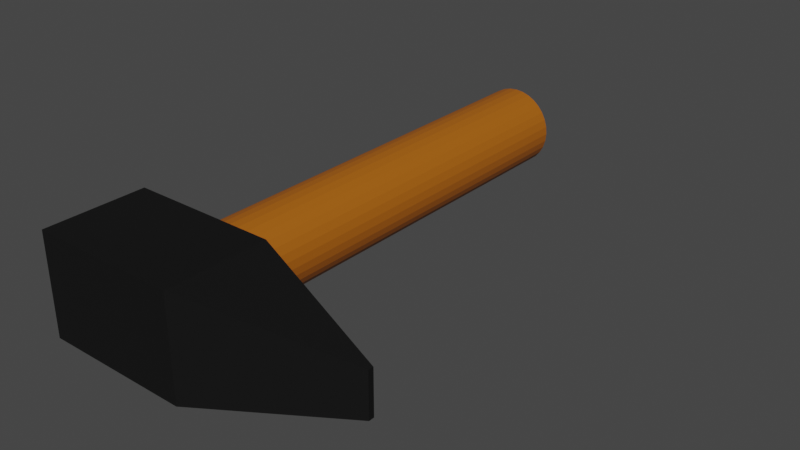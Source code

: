 # Source: Klopfer.blend  (saved by Blender 3.0.42; exported with 4.5.12 LTS)
import bpy
from mathutils import Matrix  # noqa: F401  (used for matrix-valued properties, if any)

bpy.ops.wm.read_factory_settings(use_empty=True)
scene = bpy.context.scene
scene.name = 'Scene'

# ---- collections
col_collection = bpy.data.collections.new('Collection'); scene.collection.children.link(col_collection)

# ---- materials (node trees are filled in below, after node groups)
mat_material_001 = bpy.data.materials.new('Material.001')
mat_material_001.use_transparent_shadow = False
mat_material_002 = bpy.data.materials.new('Material.002')
mat_material_002.use_transparent_shadow = False

# ---- material node trees
mat_material_001.use_nodes = True; mat_material_001.node_tree.nodes.clear()
_N = mat_material_001.node_tree.nodes; _L = mat_material_001.node_tree.links
n0 = _N.new('ShaderNodeBsdfPrincipled'); n0.name = 'Principled BSDF'; n0.location = (10, 300)
n0.distribution = 'GGX'
n0.subsurface_method = 'RANDOM_WALK_SKIN'
n0.inputs[0].default_value = (0.4109, 0.1143, 0.00464, 1.0)
n0.inputs[3].default_value = 1.45
n0.inputs[27].default_value = (0.0, 0.0, 0.0, 1.0)
n0.inputs[28].default_value = 1.0
n1 = _N.new('ShaderNodeOutputMaterial'); n1.name = 'Material Output'; n1.location = (300, 300)
_L.new(n0.outputs[0], n1.inputs[0])
n1.is_active_output = True
mat_material_002.use_nodes = True; mat_material_002.node_tree.nodes.clear()
_N = mat_material_002.node_tree.nodes; _L = mat_material_002.node_tree.links
n0 = _N.new('ShaderNodeBsdfPrincipled'); n0.name = 'Principled BSDF'; n0.location = (10, 300)
n0.distribution = 'GGX'
n0.subsurface_method = 'RANDOM_WALK_SKIN'
n0.inputs[0].default_value = (0.003642, 0.003642, 0.003642, 1.0)
n0.inputs[1].default_value = 0.3
n0.inputs[2].default_value = 0.7
n0.inputs[3].default_value = 1.45
n0.inputs[27].default_value = (0.0, 0.0, 0.0, 1.0)
n0.inputs[28].default_value = 1.0
n1 = _N.new('ShaderNodeOutputMaterial'); n1.name = 'Material Output'; n1.location = (300, 300)
_L.new(n0.outputs[0], n1.inputs[0])
n1.is_active_output = True

# ---- world
world_world = bpy.data.worlds.new('World'); scene.world = world_world
world_world.use_nodes = True; world_world.node_tree.nodes.clear()
_N = world_world.node_tree.nodes; _L = world_world.node_tree.links
n0 = _N.new('ShaderNodeOutputWorld'); n0.name = 'World Output'; n0.location = (300, 300)
n1 = _N.new('ShaderNodeBackground'); n1.name = 'Background'; n1.location = (10, 300)
n1.inputs[0].default_value = (0.05088, 0.05088, 0.05088, 1.0)
_L.new(n1.outputs[0], n0.inputs[0])
n0.is_active_output = True
world_world.color = (0.05088, 0.05088, 0.05088)
world_world.use_sun_shadow = False
world_world.sun_shadow_jitter_overblur = 0.0

# ---- meshes
me_cylinder_001 = bpy.data.meshes.new('Cylinder.001')
me_cylinder_001.from_pydata([(0.0, 1.52, 0.283), (0.0552, 1.52, 0.2775), (0.1083, 1.52, 0.2614), (0.1572, 1.52, 0.2353), (0.2001, 1.52, 0.2001), (0.2353, 1.52, 0.1572), (0.2614, 1.52, 0.1083), (0.2775, 1.52, 0.0552), (0.283, 1.52, 5.406e-08), (0.2775, 1.52, -0.0552), (0.2614, 1.52, -0.1083), (0.2353, 1.52, -0.1572), (0.2001, 1.52, -0.2001), (0.1572, 1.52, -0.2353), (0.1083, 1.52, -0.2614), (0.0552, 1.52, -0.2775), (-2.474e-08, 1.52, -0.283), (-0.0552, 1.52, -0.2775), (-0.1083, 1.52, -0.2614), (-0.1572, 1.52, -0.2353), (-0.2001, 1.52, -0.2001), (-0.2353, 1.52, -0.1572), (-0.2614, 1.52, -0.1083), (-0.2775, 1.52, -0.0552), (-0.283, 1.52, 6.98e-08), (-0.2775, 1.52, 0.0552), (-0.2614, 1.52, 0.1083), (-0.2353, 1.52, 0.1572), (-0.2001, 1.52, 0.2001), (-0.1572, 1.52, 0.2353), (-0.1083, 1.52, 0.2614), (-0.0552, 1.52, 0.2775), (-3.033e-09, 1.52, 0.283), (-5.846e-08, 1.52, -0.283), (-0.6377, -2.134, -0.3522), (-0.6377, -2.134, 0.3522), (-0.6377, -1.429, -0.3522), (-0.6377, -1.429, 0.3522), (0.391, -2.134, -0.3522), (0.391, -2.134, 0.3522), (0.391, -1.429, -0.3522), (0.391, -1.429, 0.3522), (1.429, -1.781, -0.1483), (1.429, -1.781, 0.1483), (1.429, -1.744, -0.1483), (1.429, -1.744, 0.1483), (0.0, -1.487, 0.283), (0.0552, -1.487, 0.2775), (0.1083, -1.487, 0.2614), (0.1572, -1.487, 0.2353), (0.2001, -1.487, 0.2001), (0.2353, -1.487, 0.1572), (0.2614, -1.487, 0.1083), (0.2775, -1.487, 0.0552), (0.283, -1.487, -7.739e-08), (0.2775, -1.487, -0.0552), (0.2614, -1.487, -0.1083), (0.2353, -1.487, -0.1572), (0.2001, -1.487, -0.2001), (0.1572, -1.487, -0.2353), (0.1083, -1.487, -0.2614), (0.0552, -1.487, -0.2775), (-2.474e-08, -1.487, -0.283), (-0.0552, -1.487, -0.2775), (-0.1083, -1.487, -0.2614), (-0.1572, -1.487, -0.2353), (-0.2001, -1.487, -0.2001), (-0.2353, -1.487, -0.1572), (-0.2614, -1.487, -0.1083), (-0.2775, -1.487, -0.0552), (-0.283, -1.487, -6.164e-08), (-0.2775, -1.487, 0.0552), (-0.2614, -1.487, 0.1083), (-0.2353, -1.487, 0.1572), (-0.2001, -1.487, 0.2001), (-0.1572, -1.487, 0.2353), (-0.1083, -1.487, 0.2614), (-0.0552, -1.487, 0.2775), (-3.033e-09, -1.487, 0.283), (-5.846e-08, -1.487, -0.283)], [], [(34, 35, 37, 36), (36, 37, 41, 40), (40, 41, 39, 38), (38, 39, 35, 34), (36, 40, 38, 34), (41, 37, 35, 39), (39, 38, 42, 43), (41, 40, 44, 45), (42, 44, 45, 43), (42, 38, 40, 44), (45, 41, 39, 43), (15, 14, 60, 61), (2, 1, 47, 48), (29, 28, 74, 75), (16, 15, 61, 62), (3, 2, 48, 49), (30, 29, 75, 76), (17, 16, 62, 63), (4, 3, 49, 50), (31, 30, 76, 77), (18, 17, 63, 64), (5, 4, 50, 51), (0, 31, 77, 46), (19, 18, 64, 65), (6, 5, 51, 52), (16, 33, 79, 62), (20, 19, 65, 66), (7, 6, 52, 53), (0, 32, 78, 46), (21, 20, 66, 67), (8, 7, 53, 54), (22, 21, 67, 68), (9, 8, 54, 55), (23, 22, 68, 69), (10, 9, 55, 56), (24, 23, 69, 70), (11, 10, 56, 57), (25, 24, 70, 71), (12, 11, 57, 58), (26, 25, 71, 72), (13, 12, 58, 59), (27, 26, 72, 73), (14, 13, 59, 60), (1, 0, 46, 47), (28, 27, 73, 74), (31, 0, 1), (30, 31, 1), (2, 29, 1), (3, 28, 2), (25, 26, 27), (28, 3, 4), (5, 27, 4), (28, 29, 2), (27, 5, 6), (6, 25, 27), (20, 21, 11), (25, 6, 7), (24, 25, 7), (24, 7, 8), (23, 24, 8), (23, 8, 9), (23, 9, 10), (10, 21, 23), (11, 21, 10), (21, 22, 23), (12, 20, 11), (29, 30, 1), (20, 12, 13), (19, 20, 13), (18, 19, 13), (18, 13, 14), (14, 16, 18), (15, 16, 14), (16, 17, 18), (27, 28, 4)])
me_cylinder_001.polygons.foreach_set('material_index', [1, 1, 1, 1, 1, 1, 1, 1, 1, 1, 1, 0, 0, 0, 0, 0, 0, 0, 0, 0, 0, 0, 0, 0, 0, 0, 0, 0, 0, 0, 0, 0, 0, 0, 0, 0, 0, 0, 0, 0, 0, 0, 0, 0, 0, 0, 0, 0, 0, 0, 0, 0, 0, 0, 0, 0, 0, 0, 0, 0, 0, 0, 0, 0, 0, 0, 0, 0, 0, 0, 0, 0, 0, 0, 0])
_uv = me_cylinder_001.uv_layers.new(name='UVMap')
_uv.uv.foreach_set('vector', [0.375, 0.0, 0.625, 0.0, 0.625, 0.25, 0.375, 0.25, 0.375, 0.25, 0.625, 0.25, 0.625, 0.5, 0.375, 0.5, 0.375, 0.5, 0.625, 0.5, 0.625, 0.75, 0.375, 0.75, 0.375, 0.75, 0.625, 0.75, 0.625, 1.0, 0.375, 1.0, 0.125, 0.5, 0.375, 0.5, 0.375, 0.75, 0.125, 0.75, 0.625, 0.5, 0.875, 0.5, 0.875, 0.75, 0.625, 0.75, 0.625, 0.75, 0.375, 0.75, 0.375, 0.75, 0.625, 0.75, 0.625, 0.5, 0.375, 0.5, 0.375, 0.5, 0.625, 0.5, 0.375, 0.75, 0.375, 0.5, 0.625, 0.5, 0.625, 0.75, 0.0, 0.0, 0.0, 0.0, 0.0, 0.0, 0.0, 0.0, 0.0, 0.0, 0.0, 0.0, 0.0, 0.0, 0.0, 0.0, 0.0, 0.0, 0.0, 0.0, 0.0, 0.0, 0.0, 0.0, 0.0, 0.0, 0.0, 0.0, 0.0, 0.0, 0.0, 0.0, 0.0, 0.0, 0.0, 0.0, 0.0, 0.0, 0.0, 0.0, 0.0, 0.0, 0.0, 0.0, 0.0, 0.0, 0.0, 0.0, 0.0, 0.0, 0.0, 0.0, 0.0, 0.0, 0.0, 0.0, 0.0, 0.0, 0.0, 0.0, 0.0, 0.0, 0.0, 0.0, 0.0, 0.0, 0.0, 0.0, 0.0, 0.0, 0.0, 0.0, 0.0, 0.0, 0.0, 0.0, 0.0, 0.0, 0.0, 0.0, 0.0, 0.0, 0.0, 0.0, 0.0, 0.0, 0.0, 0.0, 0.0, 0.0, 0.0, 0.0, 0.0, 0.0, 0.0, 0.0, 0.0, 0.0, 0.0, 0.0, 0.0, 0.0, 0.0, 0.0, 0.0, 0.0, 0.0, 0.0, 0.0, 0.0, 0.0, 0.0, 0.0, 0.0, 0.0, 0.0, 0.0, 0.0, 0.0, 0.0, 0.0, 0.0, 0.0, 0.0, 0.0, 0.0, 0.0, 0.0, 0.0, 0.0, 0.0, 0.0, 0.0, 0.0, 0.0, 0.0, 0.0, 0.0, 0.0, 0.0, 0.0, 0.0, 0.0, 0.0, 0.0, 0.0, 0.0, 0.0, 0.0, 0.0, 0.0, 0.0, 0.0, 0.0, 0.0, 0.0, 0.0, 0.0, 0.0, 0.0, 0.0, 0.0, 0.0, 0.0, 0.0, 0.0, 0.0, 0.0, 0.0, 0.0, 0.0, 0.0, 0.0, 0.0, 0.0, 0.0, 0.0, 0.0, 0.0, 0.0, 0.0, 0.0, 0.0, 0.0, 0.0, 0.0, 0.0, 0.0, 0.0, 0.0, 0.0, 0.0, 0.0, 0.0, 0.0, 0.0, 0.0, 0.0, 0.0, 0.0, 0.0, 0.0, 0.0, 0.0, 0.0, 0.0, 0.0, 0.0, 0.0, 0.0, 0.0, 0.0, 0.0, 0.0, 0.0, 0.0, 0.0, 0.0, 0.0, 0.0, 0.0, 0.0, 0.0, 0.0, 0.0, 0.0, 0.0, 0.0, 0.0, 0.0, 0.0, 0.0, 0.0, 0.0, 0.0, 0.0, 0.0, 0.0, 0.0, 0.0, 0.0, 0.0, 0.0, 0.0, 0.0, 0.0, 0.0, 0.0, 0.0, 0.0, 0.0, 0.0, 0.0, 0.0, 0.0, 0.0, 0.0, 0.0, 0.0, 0.0, 0.0, 0.0, 0.0, 0.0, 0.0, 0.0, 0.0, 0.0, 0.0, 0.0, 0.0, 0.0, 0.0, 0.0, 0.0, 0.0, 0.0, 0.0, 0.0, 0.0, 0.0, 0.0, 0.0, 0.0, 0.0, 0.0, 0.0, 0.0, 0.0, 0.0, 0.0, 0.0, 0.0, 0.0, 0.0, 0.0, 0.0, 0.0, 0.0, 0.0, 0.0, 0.0, 0.0, 0.0, 0.0, 0.0, 0.0, 0.0, 0.0, 0.0, 0.0, 0.0, 0.0, 0.0, 0.0, 0.0, 0.0, 0.0, 0.0, 0.0, 0.0, 0.0, 0.0, 0.0, 0.0, 0.0, 0.0, 0.0, 0.0, 0.0, 0.0, 0.0, 0.0, 0.0, 0.0, 0.0, 0.0, 0.0, 0.0, 0.0, 0.0, 0.0, 0.0, 0.0, 0.0, 0.0, 0.0, 0.0, 0.0, 0.0, 0.0, 0.0, 0.0, 0.0, 0.0, 0.0, 0.0, 0.0, 0.0, 0.0, 0.0, 0.0, 0.0, 0.0, 0.0, 0.0, 0.0, 0.0, 0.0, 0.0, 0.0, 0.0, 0.0, 0.0, 0.0, 0.0, 0.0, 0.0, 0.0, 0.0, 0.0, 0.0, 0.0, 0.0, 0.0, 0.0, 0.0, 0.0, 0.0, 0.0, 0.0, 0.0, 0.0, 0.0, 0.0, 0.0, 0.0, 0.0, 0.0, 0.0, 0.0, 0.0, 0.0, 0.0, 0.0, 0.0, 0.0, 0.0, 0.0, 0.0, 0.0, 0.0, 0.0, 0.0, 0.0, 0.0, 0.0, 0.0, 0.0, 0.0, 0.0, 0.0, 0.0, 0.0, 0.0, 0.0, 0.0, 0.0, 0.0, 0.0, 0.0, 0.0, 0.0, 0.0, 0.0, 0.0, 0.0, 0.0, 0.0, 0.0, 0.0, 0.0, 0.0, 0.0, 0.0, 0.0, 0.0, 0.0, 0.0, 0.0, 0.0, 0.0, 0.0, 0.0, 0.0, 0.0, 0.0, 0.0, 0.0, 0.0, 0.0, 0.0, 0.0, 0.0, 0.0, 0.0, 0.0, 0.0])
me_cylinder_001.materials.append(mat_material_001)
me_cylinder_001.materials.append(mat_material_002)
me_cylinder_001.use_remesh_fix_poles = True
me_cylinder_001.use_remesh_preserve_attributes = False
me_cylinder_001.update()

# ---- objects
ob_cylinder = bpy.data.objects.new('Cylinder', me_cylinder_001)

# ---- transforms, parenting, visibility, modifiers, constraints
ob_cylinder.location = (0.0, 0.0, 0.0)

# ---- collection membership
col_collection.objects.link(ob_cylinder)

# ---- scene / render settings (as saved in the file)
scene.frame_start = 1; scene.frame_end = 250; scene.frame_set(1)
scene.render.engine = 'BLENDER_EEVEE_NEXT'
scene.cycles.sampling_pattern = 'TABULATED_SOBOL'
scene.cycles.use_light_tree = False
scene.view_settings.view_transform = 'Filmic'
bpy.context.view_layer.update()

# ---- added for rendering (the .blend has no active camera and no usable light): camera, sun
cam_auto = bpy.data.cameras.new('AutoCamera')
cam_auto.lens = 50.0
cam_auto.sensor_width = 36.0
cam_auto.clip_end = 1000.0
ob_auto_camera = bpy.data.objects.new('AutoCamera', cam_auto)
scene.collection.objects.link(ob_auto_camera)
ob_auto_camera.location = (4.33344, -5.03261, 3.15035)
ob_auto_camera.rotation_euler = (1.09748, -7.21219e-08, 0.694738)
scene.camera = ob_auto_camera
light_auto_sun = bpy.data.lights.new('AutoSun', 'SUN')
light_auto_sun.energy = 3.0
light_auto_sun.angle = 0.0523599
ob_auto_sun = bpy.data.objects.new('AutoSun', light_auto_sun)
scene.collection.objects.link(ob_auto_sun)
ob_auto_sun.rotation_euler = (0.872665, 0.174533, 0.523599)
bpy.context.view_layer.update()
